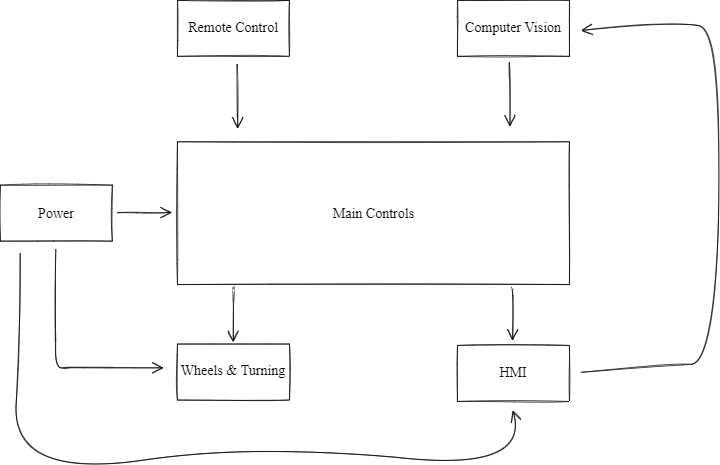

The diagram above was exported from draw.io. Its source (the exported page's mxGraphModel, read from the mxfile embedded in the PNG):
<mxGraphModel dx="1732" dy="1027" grid="0" gridSize="10" guides="1" tooltips="1" connect="1" arrows="1" fold="1" page="0" pageScale="1" pageWidth="850" pageHeight="1100" math="0" shadow="0">
  <root>
    <mxCell id="0" />
    <mxCell id="1" parent="0" />
    <mxCell id="LPaxBbfbtUjeKhyY5Qip-1" value="" style="rounded=0;whiteSpace=wrap;html=1;sketch=1;hachureGap=4;fontFamily=Architects Daughter;fontSource=https%3A%2F%2Ffonts.googleapis.com%2Fcss%3Ffamily%3DArchitects%2BDaughter;fontSize=20;" parent="1" vertex="1">
      <mxGeometry x="84" y="117" width="560" height="204" as="geometry" />
    </mxCell>
    <mxCell id="LPaxBbfbtUjeKhyY5Qip-2" value="&lt;pre&gt;&lt;font face=&quot;Times New Roman&quot;&gt;Main Controls&lt;/font&gt;&lt;/pre&gt;" style="text;strokeColor=none;fillColor=none;html=1;align=center;verticalAlign=middle;whiteSpace=wrap;rounded=0;sketch=1;hachureGap=4;fontFamily=Architects Daughter;fontSource=https%3A%2F%2Ffonts.googleapis.com%2Fcss%3Ffamily%3DArchitects%2BDaughter;fontSize=20;" parent="1" vertex="1">
      <mxGeometry x="169.5" y="162" width="389" height="114" as="geometry" />
    </mxCell>
    <mxCell id="LPaxBbfbtUjeKhyY5Qip-3" value="" style="rounded=0;whiteSpace=wrap;html=1;sketch=1;hachureGap=4;fontFamily=Architects Daughter;fontSource=https%3A%2F%2Ffonts.googleapis.com%2Fcss%3Ffamily%3DArchitects%2BDaughter;fontSize=20;" parent="1" vertex="1">
      <mxGeometry x="84" y="-85" width="160" height="80" as="geometry" />
    </mxCell>
    <mxCell id="LPaxBbfbtUjeKhyY5Qip-4" value="&lt;pre&gt;&lt;font face=&quot;Times New Roman&quot;&gt;Remote Control&lt;/font&gt;&lt;/pre&gt;" style="text;strokeColor=none;fillColor=none;html=1;align=center;verticalAlign=middle;whiteSpace=wrap;rounded=0;sketch=1;hachureGap=4;fontFamily=Architects Daughter;fontSource=https%3A%2F%2Ffonts.googleapis.com%2Fcss%3Ffamily%3DArchitects%2BDaughter;fontSize=20;" parent="1" vertex="1">
      <mxGeometry x="134" y="-62" width="60" height="30" as="geometry" />
    </mxCell>
    <mxCell id="LPaxBbfbtUjeKhyY5Qip-5" value="" style="rounded=0;whiteSpace=wrap;html=1;sketch=1;hachureGap=4;fontFamily=Architects Daughter;fontSource=https%3A%2F%2Ffonts.googleapis.com%2Fcss%3Ffamily%3DArchitects%2BDaughter;fontSize=20;" parent="1" vertex="1">
      <mxGeometry x="84" y="406" width="160" height="80" as="geometry" />
    </mxCell>
    <mxCell id="LPaxBbfbtUjeKhyY5Qip-6" value="&lt;pre&gt;&lt;font face=&quot;Times New Roman&quot;&gt;Wheels &amp;amp; Turning&lt;/font&gt;&lt;/pre&gt;" style="text;strokeColor=none;fillColor=none;html=1;align=center;verticalAlign=middle;whiteSpace=wrap;rounded=0;sketch=1;hachureGap=4;fontFamily=Architects Daughter;fontSource=https%3A%2F%2Ffonts.googleapis.com%2Fcss%3Ffamily%3DArchitects%2BDaughter;fontSize=20;" parent="1" vertex="1">
      <mxGeometry x="134" y="429" width="60" height="30" as="geometry" />
    </mxCell>
    <mxCell id="LPaxBbfbtUjeKhyY5Qip-7" value="" style="rounded=0;whiteSpace=wrap;html=1;sketch=1;hachureGap=4;fontFamily=Architects Daughter;fontSource=https%3A%2F%2Ffonts.googleapis.com%2Fcss%3Ffamily%3DArchitects%2BDaughter;fontSize=20;" parent="1" vertex="1">
      <mxGeometry x="484" y="-85" width="160" height="80" as="geometry" />
    </mxCell>
    <mxCell id="LPaxBbfbtUjeKhyY5Qip-8" value="&lt;pre&gt;&lt;font face=&quot;Times New Roman&quot;&gt;Computer Vision&lt;/font&gt;&lt;/pre&gt;" style="text;strokeColor=none;fillColor=none;html=1;align=center;verticalAlign=middle;whiteSpace=wrap;rounded=0;sketch=1;hachureGap=4;fontFamily=Architects Daughter;fontSource=https%3A%2F%2Ffonts.googleapis.com%2Fcss%3Ffamily%3DArchitects%2BDaughter;fontSize=20;" parent="1" vertex="1">
      <mxGeometry x="534" y="-62" width="60" height="30" as="geometry" />
    </mxCell>
    <mxCell id="LPaxBbfbtUjeKhyY5Qip-9" value="" style="rounded=0;whiteSpace=wrap;html=1;sketch=1;hachureGap=4;fontFamily=Architects Daughter;fontSource=https%3A%2F%2Ffonts.googleapis.com%2Fcss%3Ffamily%3DArchitects%2BDaughter;fontSize=20;" parent="1" vertex="1">
      <mxGeometry x="484" y="408" width="160" height="80" as="geometry" />
    </mxCell>
    <mxCell id="LPaxBbfbtUjeKhyY5Qip-10" value="&lt;pre&gt;&lt;font face=&quot;Times New Roman&quot;&gt;HMI&lt;/font&gt;&lt;/pre&gt;" style="text;strokeColor=none;fillColor=none;html=1;align=center;verticalAlign=middle;whiteSpace=wrap;rounded=0;sketch=1;hachureGap=4;fontFamily=Architects Daughter;fontSource=https%3A%2F%2Ffonts.googleapis.com%2Fcss%3Ffamily%3DArchitects%2BDaughter;fontSize=20;" parent="1" vertex="1">
      <mxGeometry x="534" y="431" width="60" height="30" as="geometry" />
    </mxCell>
    <mxCell id="LPaxBbfbtUjeKhyY5Qip-11" value="" style="rounded=0;whiteSpace=wrap;html=1;sketch=1;hachureGap=4;fontFamily=Architects Daughter;fontSource=https%3A%2F%2Ffonts.googleapis.com%2Fcss%3Ffamily%3DArchitects%2BDaughter;fontSize=20;" parent="1" vertex="1">
      <mxGeometry x="-169" y="179" width="160" height="80" as="geometry" />
    </mxCell>
    <mxCell id="LPaxBbfbtUjeKhyY5Qip-12" value="&lt;pre&gt;&lt;font face=&quot;Times New Roman&quot;&gt;Power&lt;/font&gt;&lt;/pre&gt;" style="text;strokeColor=none;fillColor=none;html=1;align=center;verticalAlign=middle;whiteSpace=wrap;rounded=0;sketch=1;hachureGap=4;fontFamily=Architects Daughter;fontSource=https%3A%2F%2Ffonts.googleapis.com%2Fcss%3Ffamily%3DArchitects%2BDaughter;fontSize=20;" parent="1" vertex="1">
      <mxGeometry x="-119" y="204" width="60" height="30" as="geometry" />
    </mxCell>
    <mxCell id="LPaxBbfbtUjeKhyY5Qip-13" value="" style="edgeStyle=none;orthogonalLoop=1;jettySize=auto;html=1;rounded=0;sketch=1;hachureGap=4;fontFamily=Times New Roman;fontSize=16;endArrow=open;startSize=14;endSize=14;sourcePerimeterSpacing=8;targetPerimeterSpacing=8;curved=1;" parent="1" edge="1">
      <mxGeometry width="120" relative="1" as="geometry">
        <mxPoint x="-2" y="218.29000000000002" as="sourcePoint" />
        <mxPoint x="76" y="218" as="targetPoint" />
        <Array as="points">
          <mxPoint x="37" y="218" />
        </Array>
      </mxGeometry>
    </mxCell>
    <mxCell id="LPaxBbfbtUjeKhyY5Qip-17" value="" style="edgeStyle=none;orthogonalLoop=1;jettySize=auto;html=1;rounded=0;sketch=1;hachureGap=4;fontFamily=Times New Roman;fontSize=16;endArrow=open;startSize=14;endSize=14;sourcePerimeterSpacing=8;targetPerimeterSpacing=8;curved=1;" parent="1" edge="1">
      <mxGeometry width="120" relative="1" as="geometry">
        <mxPoint x="169.5" y="7" as="sourcePoint" />
        <mxPoint x="170" y="98" as="targetPoint" />
        <Array as="points" />
      </mxGeometry>
    </mxCell>
    <mxCell id="LPaxBbfbtUjeKhyY5Qip-18" value="" style="edgeStyle=none;orthogonalLoop=1;jettySize=auto;html=1;rounded=0;sketch=1;hachureGap=4;fontFamily=Times New Roman;fontSize=16;endArrow=open;startSize=14;endSize=14;sourcePerimeterSpacing=8;targetPerimeterSpacing=8;curved=1;" parent="1" edge="1">
      <mxGeometry width="120" relative="1" as="geometry">
        <mxPoint x="558.5" y="4" as="sourcePoint" />
        <mxPoint x="559" y="95" as="targetPoint" />
        <Array as="points" />
      </mxGeometry>
    </mxCell>
    <mxCell id="LPaxBbfbtUjeKhyY5Qip-19" value="" style="edgeStyle=none;orthogonalLoop=1;jettySize=auto;html=1;rounded=0;sketch=1;hachureGap=4;fontFamily=Times New Roman;fontSize=16;endArrow=open;startSize=14;endSize=14;sourcePerimeterSpacing=8;targetPerimeterSpacing=8;curved=1;" parent="1" edge="1">
      <mxGeometry width="120" relative="1" as="geometry">
        <mxPoint x="164" y="326" as="sourcePoint" />
        <mxPoint x="163.79" y="403" as="targetPoint" />
        <Array as="points" />
      </mxGeometry>
    </mxCell>
    <mxCell id="LPaxBbfbtUjeKhyY5Qip-20" value="" style="edgeStyle=none;orthogonalLoop=1;jettySize=auto;html=1;rounded=0;sketch=1;hachureGap=4;fontFamily=Times New Roman;fontSize=16;endArrow=open;startSize=14;endSize=14;sourcePerimeterSpacing=8;targetPerimeterSpacing=8;curved=1;" parent="1" edge="1">
      <mxGeometry width="120" relative="1" as="geometry">
        <mxPoint x="563" y="329" as="sourcePoint" />
        <mxPoint x="562.79" y="401" as="targetPoint" />
        <Array as="points" />
      </mxGeometry>
    </mxCell>
    <mxCell id="LPaxBbfbtUjeKhyY5Qip-21" value="" style="edgeStyle=none;orthogonalLoop=1;jettySize=auto;html=1;rounded=0;sketch=1;hachureGap=4;fontFamily=Times New Roman;fontSize=16;endArrow=open;startSize=14;endSize=14;sourcePerimeterSpacing=8;targetPerimeterSpacing=8;curved=1;" parent="1" edge="1">
      <mxGeometry width="120" relative="1" as="geometry">
        <mxPoint x="-89.71000000000001" y="270" as="sourcePoint" />
        <mxPoint x="64" y="440" as="targetPoint" />
        <Array as="points">
          <mxPoint x="-90" y="381" />
          <mxPoint x="-90" y="440" />
          <mxPoint x="-69" y="440" />
        </Array>
      </mxGeometry>
    </mxCell>
    <mxCell id="LPaxBbfbtUjeKhyY5Qip-22" value="" style="edgeStyle=none;orthogonalLoop=1;jettySize=auto;html=1;rounded=0;sketch=1;hachureGap=4;fontFamily=Times New Roman;fontSize=16;endArrow=open;startSize=14;endSize=14;sourcePerimeterSpacing=8;targetPerimeterSpacing=8;curved=1;" parent="1" edge="1">
      <mxGeometry width="120" relative="1" as="geometry">
        <mxPoint x="-140.71000000000004" y="275.9999999999998" as="sourcePoint" />
        <mxPoint x="563" y="501" as="targetPoint" />
        <Array as="points">
          <mxPoint x="-141" y="387" />
          <mxPoint x="-152" y="598" />
          <mxPoint x="206" y="548" />
          <mxPoint x="591" y="588" />
        </Array>
      </mxGeometry>
    </mxCell>
    <mxCell id="LPaxBbfbtUjeKhyY5Qip-23" value="" style="edgeStyle=none;orthogonalLoop=1;jettySize=auto;html=1;rounded=0;sketch=1;hachureGap=4;fontFamily=Times New Roman;fontSize=16;endArrow=open;startSize=14;endSize=14;sourcePerimeterSpacing=8;targetPerimeterSpacing=8;curved=1;" parent="1" edge="1">
      <mxGeometry width="120" relative="1" as="geometry">
        <mxPoint x="661" y="446.40999999999997" as="sourcePoint" />
        <mxPoint x="661" y="-42" as="targetPoint" />
        <Array as="points">
          <mxPoint x="780" y="435" />
          <mxPoint x="854" y="435" />
          <mxPoint x="861" y="-42" />
          <mxPoint x="795" y="-56" />
        </Array>
      </mxGeometry>
    </mxCell>
  </root>
</mxGraphModel>